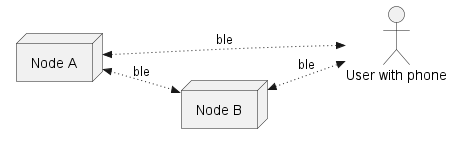

The diagram above was rendered by PlantUML. Its source (embedded in the PNG):
@startuml
left to right direction

actor "User with phone" as user

node "Node A" as NodeA

node "Node B" as NodeB

NodeA <<~~>> NodeB : "ble"
NodeA <<~~>> user : "ble"
NodeB <<~~>> user : "ble"

@enduml